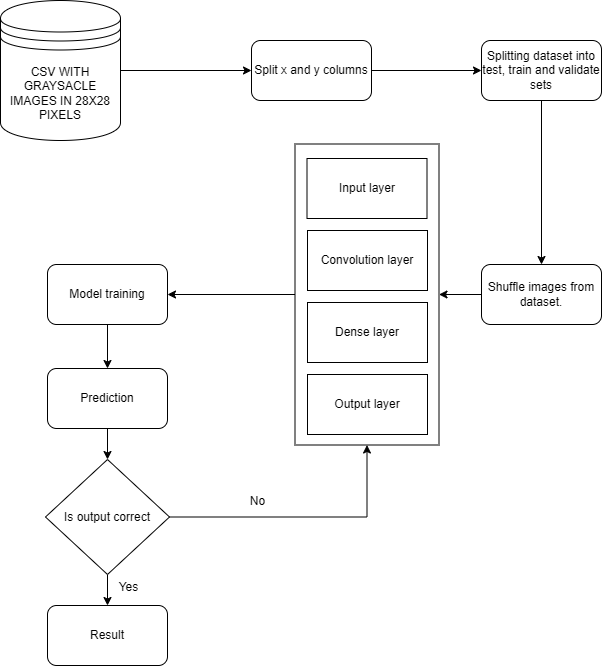

The diagram above was exported from draw.io. Its source (the exported page's mxGraphModel, read from the mxfile embedded in the PNG):
<mxGraphModel dx="1434" dy="802" grid="0" gridSize="10" guides="1" tooltips="1" connect="1" arrows="1" fold="1" page="1" pageScale="1" pageWidth="850" pageHeight="1100" math="0" shadow="0">
  <root>
    <mxCell id="0" />
    <mxCell id="1" parent="0" />
    <mxCell id="efpVCpYO240AzMqCwr4b-3" style="edgeStyle=orthogonalEdgeStyle;rounded=0;orthogonalLoop=1;jettySize=auto;html=1;entryX=0;entryY=0.5;entryDx=0;entryDy=0;" edge="1" parent="1" source="efpVCpYO240AzMqCwr4b-1" target="efpVCpYO240AzMqCwr4b-2">
      <mxGeometry relative="1" as="geometry" />
    </mxCell>
    <mxCell id="efpVCpYO240AzMqCwr4b-1" value="CSV WITH GRAYSACLE IMAGES IN 28X28 PIXELS" style="shape=datastore;whiteSpace=wrap;html=1;" vertex="1" parent="1">
      <mxGeometry x="109" y="55" width="120" height="140" as="geometry" />
    </mxCell>
    <mxCell id="efpVCpYO240AzMqCwr4b-8" style="edgeStyle=orthogonalEdgeStyle;rounded=0;orthogonalLoop=1;jettySize=auto;html=1;entryX=0;entryY=0.5;entryDx=0;entryDy=0;" edge="1" parent="1" source="efpVCpYO240AzMqCwr4b-2" target="efpVCpYO240AzMqCwr4b-7">
      <mxGeometry relative="1" as="geometry" />
    </mxCell>
    <mxCell id="efpVCpYO240AzMqCwr4b-2" value="Split x and y columns" style="rounded=1;whiteSpace=wrap;html=1;" vertex="1" parent="1">
      <mxGeometry x="360" y="95" width="120" height="60" as="geometry" />
    </mxCell>
    <mxCell id="efpVCpYO240AzMqCwr4b-12" style="edgeStyle=orthogonalEdgeStyle;rounded=0;orthogonalLoop=1;jettySize=auto;html=1;entryX=0.5;entryY=0;entryDx=0;entryDy=0;" edge="1" parent="1" source="efpVCpYO240AzMqCwr4b-6" target="efpVCpYO240AzMqCwr4b-11">
      <mxGeometry relative="1" as="geometry" />
    </mxCell>
    <mxCell id="efpVCpYO240AzMqCwr4b-6" value="Shuffle images from dataset." style="rounded=1;whiteSpace=wrap;html=1;" vertex="1" parent="1">
      <mxGeometry x="590" y="319" width="120" height="60" as="geometry" />
    </mxCell>
    <mxCell id="efpVCpYO240AzMqCwr4b-9" style="edgeStyle=orthogonalEdgeStyle;rounded=0;orthogonalLoop=1;jettySize=auto;html=1;" edge="1" parent="1" source="efpVCpYO240AzMqCwr4b-7" target="efpVCpYO240AzMqCwr4b-6">
      <mxGeometry relative="1" as="geometry" />
    </mxCell>
    <mxCell id="efpVCpYO240AzMqCwr4b-7" value="Splitting dataset into test, train and validate sets" style="rounded=1;whiteSpace=wrap;html=1;" vertex="1" parent="1">
      <mxGeometry x="590" y="95" width="120" height="60" as="geometry" />
    </mxCell>
    <mxCell id="efpVCpYO240AzMqCwr4b-20" style="edgeStyle=orthogonalEdgeStyle;rounded=0;orthogonalLoop=1;jettySize=auto;html=1;entryX=1;entryY=0.5;entryDx=0;entryDy=0;" edge="1" parent="1" source="efpVCpYO240AzMqCwr4b-11" target="efpVCpYO240AzMqCwr4b-19">
      <mxGeometry relative="1" as="geometry" />
    </mxCell>
    <mxCell id="efpVCpYO240AzMqCwr4b-11" value="" style="rounded=0;whiteSpace=wrap;html=1;rotation=90;" vertex="1" parent="1">
      <mxGeometry x="325" y="277" width="301" height="144" as="geometry" />
    </mxCell>
    <mxCell id="efpVCpYO240AzMqCwr4b-13" value="Input layer" style="rounded=0;whiteSpace=wrap;html=1;" vertex="1" parent="1">
      <mxGeometry x="415.5" y="213" width="120" height="60" as="geometry" />
    </mxCell>
    <mxCell id="efpVCpYO240AzMqCwr4b-14" value="Convolution layer" style="rounded=0;whiteSpace=wrap;html=1;" vertex="1" parent="1">
      <mxGeometry x="416" y="285" width="120" height="60" as="geometry" />
    </mxCell>
    <mxCell id="efpVCpYO240AzMqCwr4b-15" value="Dense layer" style="rounded=0;whiteSpace=wrap;html=1;" vertex="1" parent="1">
      <mxGeometry x="416" y="357" width="120" height="60" as="geometry" />
    </mxCell>
    <mxCell id="efpVCpYO240AzMqCwr4b-16" value="Output layer" style="rounded=0;whiteSpace=wrap;html=1;" vertex="1" parent="1">
      <mxGeometry x="416" y="429" width="120" height="60" as="geometry" />
    </mxCell>
    <mxCell id="efpVCpYO240AzMqCwr4b-25" style="edgeStyle=orthogonalEdgeStyle;rounded=0;orthogonalLoop=1;jettySize=auto;html=1;" edge="1" parent="1" source="efpVCpYO240AzMqCwr4b-19" target="efpVCpYO240AzMqCwr4b-21">
      <mxGeometry relative="1" as="geometry" />
    </mxCell>
    <mxCell id="efpVCpYO240AzMqCwr4b-19" value="Model training" style="rounded=1;whiteSpace=wrap;html=1;" vertex="1" parent="1">
      <mxGeometry x="156" y="319" width="120" height="60" as="geometry" />
    </mxCell>
    <mxCell id="efpVCpYO240AzMqCwr4b-26" style="edgeStyle=orthogonalEdgeStyle;rounded=0;orthogonalLoop=1;jettySize=auto;html=1;" edge="1" parent="1" source="efpVCpYO240AzMqCwr4b-21" target="efpVCpYO240AzMqCwr4b-22">
      <mxGeometry relative="1" as="geometry" />
    </mxCell>
    <mxCell id="efpVCpYO240AzMqCwr4b-21" value="Prediction" style="rounded=1;whiteSpace=wrap;html=1;" vertex="1" parent="1">
      <mxGeometry x="156" y="423" width="120" height="60" as="geometry" />
    </mxCell>
    <mxCell id="efpVCpYO240AzMqCwr4b-27" style="edgeStyle=orthogonalEdgeStyle;rounded=0;orthogonalLoop=1;jettySize=auto;html=1;entryX=1;entryY=0.5;entryDx=0;entryDy=0;" edge="1" parent="1" source="efpVCpYO240AzMqCwr4b-22" target="efpVCpYO240AzMqCwr4b-11">
      <mxGeometry relative="1" as="geometry" />
    </mxCell>
    <mxCell id="efpVCpYO240AzMqCwr4b-29" style="edgeStyle=orthogonalEdgeStyle;rounded=0;orthogonalLoop=1;jettySize=auto;html=1;" edge="1" parent="1" source="efpVCpYO240AzMqCwr4b-22" target="efpVCpYO240AzMqCwr4b-28">
      <mxGeometry relative="1" as="geometry" />
    </mxCell>
    <mxCell id="efpVCpYO240AzMqCwr4b-22" value="Is output correct" style="rhombus;whiteSpace=wrap;html=1;" vertex="1" parent="1">
      <mxGeometry x="154" y="514" width="124" height="115" as="geometry" />
    </mxCell>
    <mxCell id="efpVCpYO240AzMqCwr4b-28" value="Result" style="rounded=1;whiteSpace=wrap;html=1;" vertex="1" parent="1">
      <mxGeometry x="156" y="660" width="120" height="60" as="geometry" />
    </mxCell>
    <mxCell id="efpVCpYO240AzMqCwr4b-30" value="No" style="text;html=1;align=center;verticalAlign=middle;resizable=0;points=[];autosize=1;strokeColor=none;fillColor=none;" vertex="1" parent="1">
      <mxGeometry x="349" y="543" width="33" height="26" as="geometry" />
    </mxCell>
    <mxCell id="efpVCpYO240AzMqCwr4b-31" value="Yes" style="text;html=1;align=center;verticalAlign=middle;resizable=0;points=[];autosize=1;strokeColor=none;fillColor=none;" vertex="1" parent="1">
      <mxGeometry x="218" y="629" width="38" height="26" as="geometry" />
    </mxCell>
  </root>
</mxGraphModel>